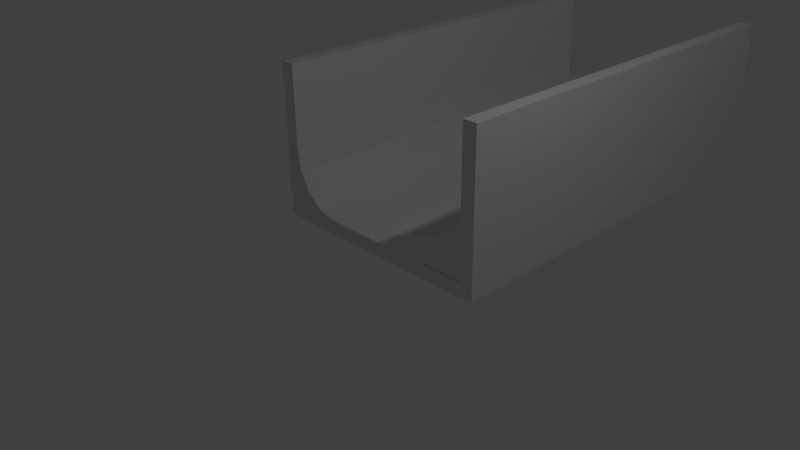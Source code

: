 # Source: GlijParcoursRecht_ClosedHoleRight.blend  (saved by Blender 2.73.0; exported with 4.5.12 LTS)
import bpy
from mathutils import Matrix  # noqa: F401  (used for matrix-valued properties, if any)

bpy.ops.wm.read_factory_settings(use_empty=True)
scene = bpy.context.scene
scene.name = 'Scene'

# ---- collections
col_collection_1 = bpy.data.collections.new('Collection 1'); scene.collection.children.link(col_collection_1)

# ---- materials (node trees are filled in below, after node groups)
mat_material = bpy.data.materials.new('Material')
mat_material.alpha_threshold = 0.0
mat_material.use_transparent_shadow = False
mat_material.roughness = 0.5
mat_material.line_color = (0.0, 0.0, 0.0, 1.0)

# ---- material node trees

# ---- world
world_world = bpy.data.worlds.new('World'); scene.world = world_world
world_world.color = (0.05088, 0.05088, 0.05088)
world_world.use_sun_shadow = False
world_world.sun_shadow_jitter_overblur = 0.0
world_world.cycles.sampling_method = 'MANUAL'
world_world.cycles.sample_map_resolution = 256

# ---- cameras
cam_camera = bpy.data.cameras.new('Camera')
cam_camera.clip_end = 100.0
cam_camera.lens = 35.0
cam_camera.sensor_width = 32.0
cam_camera.sensor_height = 18.0
cam_camera.ortho_scale = 7.314
cam_camera.dof.focus_distance = 0.0
cam_camera.dof.aperture_fstop = 128.0

# ---- lights
light_lamp = bpy.data.lights.new('Lamp', 'POINT')
light_lamp.transmission_factor = 0.0
light_lamp.cutoff_distance = 30.0
light_lamp.energy = 100.0
light_lamp.shadow_buffer_clip_start = 1.001
light_lamp.shadow_soft_size = 0.1
light_lamp.shadow_maximum_resolution = 0.006
light_lamp.use_absolute_resolution = True
light_lamp.cycles.use_multiple_importance_sampling = False

# ---- meshes
me_cube_000 = bpy.data.meshes.new('Cube.000')
me_cube_000.from_pydata([(1.5, 1.216e-06, 2.21), (1.5, 6.0, 2.21), (1.5, 6.0, 0.21), (1.5, -2.146e-07, 0.21), (1.7, 2.664e-06, 2.21), (1.7, 6.0, 2.21), (1.7, 6.0, 0.01), (1.7, 7.566e-07, 0.01), (1.5, -2.146e-07, 0.21), (1.5, 6.0, 0.21), (1.5, 6.0, 1.049), (1.5, -2.146e-07, 1.049), (1.447, -2.192e-07, 0.7277), (1.297, -2.323e-07, 0.4556), (1.071, -2.52e-07, 0.2738), (0.8058, -2.753e-07, 0.21), (0.8058, 6.0, 0.21), (1.071, 6.0, 0.2738), (1.297, 6.0, 0.4556), (1.447, 6.0, 0.7277), (1.5, -2.146e-07, 0.01), (1.5, 6.0, 0.01)], [], [(0, 1, 2, 3), (4, 7, 6, 5), (0, 4, 5, 1), (4, 0, 3, 11, 8, 20, 7), (10, 11, 8, 9), (12, 11, 10, 19), (13, 12, 19, 18), (14, 13, 18, 17), (15, 14, 17, 16), (9, 8, 15, 16), (8, 11, 12, 13, 14, 15), (10, 9, 16, 17, 18, 19), (8, 9, 21, 20), (7, 6, 21, 20), (1, 5, 6, 21)])
_uv = me_cube_000.uv_layers.new(name='UVMap')
_uv.uv.foreach_set('vector', [0.2708, 0.7317, 0.2708, 0.0, 0.5135, 0.0, 0.5135, 0.7317, 0.2708, 0.7317, 0.0, 0.7317, 1.616e-08, 2.326e-07, 0.2708, 0.0, 1.0, 0.7317, 0.9755, 0.7317, 0.9755, 0.0, 1.0, 1.745e-07, 0.9509, 0.2683, 0.9263, 0.2683, 0.9263, 0.02439, 0.9263, 0.1267, 0.9263, 0.02439, 0.9263, 0.0, 0.9509, 1.635e-08, 0.5135, 0.7317, 0.5135, 2.885e-08, 0.6167, 0.0, 0.6167, 0.7317, 0.7383, 8.183e-10, 0.7783, 0.0, 0.7783, 0.7317, 0.7383, 0.7317, 0.7022, 3.149e-09, 0.7383, 8.183e-10, 0.7383, 0.7317, 0.7022, 0.7317, 0.8077, 0.7317, 0.7783, 0.7317, 0.7783, 0.0, 0.8077, 5.815e-08, 0.8409, 0.7317, 0.8077, 0.7317, 0.8077, 5.815e-08, 0.8409, 5.815e-08, 0.7022, 5.815e-08, 0.7022, 0.7317, 0.6167, 0.7317, 0.6167, 0.0, 0.9263, 0.02439, 0.9263, 0.1267, 0.9198, 0.08752, 0.9013, 0.05434, 0.8736, 0.03217, 0.8409, 0.02439, 0.06581, 0.8645, 0.0, 0.7857, 0.06581, 0.7317, 0.04564, 0.7584, 0.03855, 0.793, 0.04564, 0.8302, 0.8652, 0.2683, 0.8652, 1.0, 0.8409, 1.0, 0.8409, 0.2683, 0.9509, 0.7317, 0.9509, 2.908e-07, 0.9755, 0.0, 0.9755, 0.7317, 0.8652, 0.2683, 0.8898, 0.2683, 0.8898, 0.5366, 0.8652, 0.5366])
me_cube_000.materials.append(mat_material)
me_cube_000.use_remesh_preserve_volume = False
me_cube_000.use_remesh_preserve_attributes = False
me_cube_000.use_mirror_vertex_groups = False
me_cube_000.update()
me_cube_018 = bpy.data.meshes.new('Cube.018')
me_cube_018.from_pydata([(1.5, 6.0, 0.0), (1.5, 1.669e-06, 0.0), (-1.5, 2.146e-06, 0.0), (-1.5, 6.0, 0.0), (1.5, 6.0, 0.2), (1.5, -2.384e-07, 0.2), (-1.5, 2.623e-06, 0.2), (-1.5, 6.0, 0.2), (4.768e-07, 6.0, 0.2), (-7.153e-07, 1.192e-06, 0.2), (-4.172e-07, 0.3, 0.2), (1.788e-07, 5.7, 0.2), (0.8058, 5.7, 0.2), (0.8058, 0.3, 0.2), (0.2512, 0.9503, 0.01), (0.2512, 5.05, 0.01), (0.5546, 5.05, 0.01), (0.5546, 0.9503, 0.01)], [], [(0, 1, 2, 3), (1, 5, 9, 6, 2), (8, 7, 6, 9, 10, 11), (4, 0, 3, 7, 8), (9, 5, 4, 8, 11, 12, 13, 10), (13, 12, 16, 17), (14, 17, 16, 15), (10, 13, 17, 14), (12, 11, 15, 16), (11, 10, 14, 15)])
_uv = me_cube_018.uv_layers.new(name='UVMap')
_uv.uv.foreach_set('vector', [0.4839, 2.384e-07, 0.4839, 1.0, 0.0, 1.0, 1.923e-07, 0.0, 1.0, 1.0, 0.9677, 1.0, 0.9677, 0.75, 0.9677, 0.5, 1.0, 0.5, 0.7258, 7.947e-08, 0.9677, 0.0, 0.9677, 1.0, 0.7258, 1.0, 0.7258, 0.95, 0.7258, 0.05, 1.0, 0.5, 0.9677, 0.5, 0.9677, 3.974e-08, 1.0, 0.0, 1.0, 0.25, 0.7258, 1.0, 0.4839, 1.0, 0.4839, 1.589e-07, 0.7258, 7.947e-08, 0.7258, 0.05, 0.5958, 0.05, 0.5958, 0.95, 0.7258, 0.95, 0.5958, 0.95, 0.5958, 0.05, 0.6364, 0.1584, 0.6364, 0.8416, 0.6853, 0.8416, 0.6364, 0.8416, 0.6364, 0.1584, 0.6853, 0.1584, 0.7258, 0.95, 0.5958, 0.95, 0.6364, 0.8416, 0.6853, 0.8416, 0.5958, 0.05, 0.7258, 0.05, 0.6853, 0.1584, 0.6364, 0.1584, 0.7258, 0.05, 0.7258, 0.95, 0.6853, 0.8416, 0.6853, 0.1584])
me_cube_018.materials.append(mat_material)
me_cube_018.use_remesh_preserve_volume = False
me_cube_018.use_remesh_preserve_attributes = False
me_cube_018.use_mirror_vertex_groups = False
me_cube_018.update()
me_cube_016 = bpy.data.meshes.new('Cube.016')
me_cube_016.from_pydata([(-1.5, 6.0, 2.2), (-1.5, 1.669e-06, 2.2), (-1.5, 2.146e-06, 0.2), (-1.5, 6.0, 0.2), (-1.7, 6.0, 2.2), (-1.7, -2.384e-07, 2.2), (-1.7, 2.623e-06, -1.937e-07), (-1.7, 6.0, 1.937e-07), (-1.5, 6.0, 0.2), (-1.5, 0.0, 0.2), (-1.5, 0.0, 1.039), (-1.5, 6.0, 1.039), (-1.447, 6.0, 0.7177), (-1.297, 6.0, 0.4456), (-1.071, 6.0, 0.2638), (-0.8058, 6.0, 0.2), (-0.8058, 0.0, 0.2), (-1.071, 0.0, 0.2638), (-1.297, 0.0, 0.4456), (-1.447, 0.0, 0.7177), (-1.5, 6.0, 5.96e-08), (-1.5, 0.0, -5.96e-08)], [], [(0, 1, 2, 3), (4, 7, 6, 5), (0, 4, 5, 1), (4, 0, 3, 11, 8, 20, 7), (10, 11, 8, 9), (12, 11, 10, 19), (13, 12, 19, 18), (14, 13, 18, 17), (15, 14, 17, 16), (9, 8, 15, 16), (8, 11, 12, 13, 14, 15), (10, 9, 16, 17, 18, 19), (8, 9, 21, 20), (7, 6, 21, 20), (1, 5, 6, 21)])
_uv = me_cube_016.uv_layers.new(name='UVMap')
_uv.uv.foreach_set('vector', [0.2708, 0.7317, 0.2708, 3.934e-08, 0.5135, 0.0, 0.5135, 0.7317, 0.2708, 0.7317, 0.0, 0.7317, 1.394e-07, 2.849e-07, 0.2708, 0.0, 0.9755, 0.7317, 0.9509, 0.7317, 0.9509, 0.0, 0.9755, 2.235e-07, 0.9509, 0.2683, 0.9263, 0.2683, 0.9263, 0.02439, 0.9263, 0.1267, 0.9263, 0.02439, 0.9263, 2.908e-08, 0.9509, 0.0, 0.5135, 0.7317, 0.5135, 0.0, 0.6167, 0.0, 0.6167, 0.7317, 0.7422, 0.7317, 0.7022, 0.7317, 0.7022, 1.114e-08, 0.7422, 6.172e-09, 0.7783, 0.7317, 0.7422, 0.7317, 0.7422, 6.172e-09, 0.7783, 0.0, 0.8077, 0.7317, 0.7783, 0.7317, 0.7783, 0.0, 0.8077, 8.251e-09, 0.8409, 0.7317, 0.8077, 0.7317, 0.8077, 8.251e-09, 0.8409, 8.208e-09, 0.7022, 0.0, 0.7022, 0.7317, 0.6167, 0.7317, 0.6167, 4.071e-09, 0.9263, 0.02439, 0.9263, 0.1267, 0.9198, 0.08752, 0.9013, 0.05434, 0.8736, 0.03217, 0.8409, 0.02439, 0.08543, 0.7317, 0.08543, 0.834, 0.0, 0.834, 0.03269, 0.8262, 0.06041, 0.804, 0.07893, 0.7708, 0.8409, 1.0, 0.8409, 0.2683, 0.8652, 0.2683, 0.8652, 1.0, 0.9755, 0.7317, 0.9755, 3.35e-07, 1.0, 0.0, 1.0, 0.7317, 0.8898, 0.5366, 0.8652, 0.5366, 0.8652, 0.2683, 0.8898, 0.2683])
me_cube_016.materials.append(mat_material)
me_cube_016.use_remesh_preserve_volume = False
me_cube_016.use_remesh_preserve_attributes = False
me_cube_016.use_mirror_vertex_groups = False
me_cube_016.update()

# ---- objects
ob_wallright = bpy.data.objects.new('WallRight', me_cube_000)
ob_ground = bpy.data.objects.new('Ground', me_cube_018)
ob_wallleft = bpy.data.objects.new('WallLeft', me_cube_016)
ob_lamp = bpy.data.objects.new('Lamp', light_lamp)
ob_camera = bpy.data.objects.new('Camera', cam_camera)

# ---- transforms, parenting, visibility, modifiers, constraints
ob_wallright.location = (0.0, 0.0, 0.0)
ob_wallright.lock_rotations_4d = False
ob_wallright.empty_display_type = 'ARROWS'
ob_wallright.lineart.crease_threshold = 0.0
ob_ground.location = (0.0, 0.0, 0.0)
ob_ground.lock_rotations_4d = False
ob_ground.empty_display_type = 'ARROWS'
ob_ground.lineart.crease_threshold = 0.0
ob_wallleft.location = (0.0, 0.0, 0.0)
ob_wallleft.lock_rotations_4d = False
ob_wallleft.empty_display_type = 'ARROWS'
ob_wallleft.lineart.crease_threshold = 0.0
ob_lamp.location = (4.076, 1.005, 5.904)
ob_lamp.rotation_euler = (0.6503, 0.05522, 1.866)
ob_lamp.lock_rotations_4d = False
ob_lamp.empty_display_type = 'ARROWS'
ob_lamp.color = (0.0, 0.0, 0.0, 0.0)
ob_lamp.lineart.crease_threshold = 0.0
ob_camera.location = (7.481, -6.508, 5.344)
ob_camera.rotation_euler = (1.109, 0.01082, 0.8149)
ob_camera.lock_rotations_4d = False
ob_camera.empty_display_type = 'ARROWS'
ob_camera.color = (0.0, 0.0, 0.0, 0.0)
ob_camera.display_type = 'WIRE'
ob_camera.lineart.crease_threshold = 0.0

# ---- collection membership
col_collection_1.objects.link(ob_wallright)
col_collection_1.objects.link(ob_ground)
col_collection_1.objects.link(ob_wallleft)
col_collection_1.objects.link(ob_lamp)
col_collection_1.objects.link(ob_camera)

# ---- scene / render settings (as saved in the file)
scene.camera = ob_camera
scene.frame_start = 1; scene.frame_end = 250; scene.frame_set(45)
scene.render.engine = 'BLENDER_EEVEE_NEXT'
scene.render.resolution_percentage = 50
scene.render.dither_intensity = 0.0
scene.cycles.use_denoising = False
scene.cycles.samples = 10
scene.cycles.sampling_pattern = 'TABULATED_SOBOL'
scene.cycles.light_sampling_threshold = 0.0
scene.cycles.use_adaptive_sampling = False
scene.cycles.use_light_tree = False
scene.cycles.blur_glossy = 0.0
scene.cycles.pixel_filter_type = 'GAUSSIAN'
scene.cycles.sample_clamp_indirect = 0.0
scene.view_settings.view_transform = 'Standard'
bpy.context.view_layer.update()
